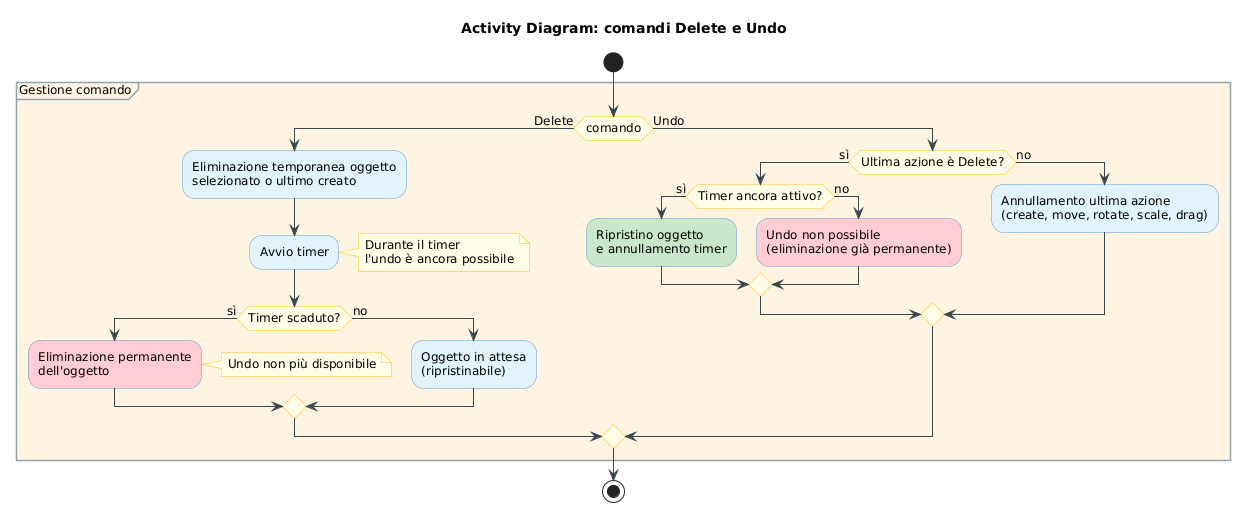

The diagram above was rendered by PlantUML. Its source (embedded in the PNG):
@startuml
title Activity Diagram: comandi Delete e Undo
skinparam shadowing false
skinparam defaultFontSize 12
skinparam ArrowColor #37474F
skinparam ActivityBackgroundColor #E1F2FB
skinparam ActivityBorderColor #5B9BD5
skinparam ActivityDiamondBackgroundColor #FFFDE7
skinparam ActivityDiamondBorderColor #FFC107
skinparam NoteBackgroundColor #FFFDE7
skinparam NoteBorderColor #FFC107
skinparam PartitionBorderColor #90A4AE

start
partition "Gestione comando" #FFF3E0 {
  if (comando) then (Delete)
    :Eliminazione temporanea oggetto\nselezionato o ultimo creato;
    :Avvio timer;
    note right
      Durante il timer
      l'undo è ancora possibile
    end note
    if (Timer scaduto?) then (sì)
      :Eliminazione permanente\ndell'oggetto; <<#FFCDD2>>
      note right
        Undo non più disponibile
      end note
    else (no)
      :Oggetto in attesa\n(ripristinabile);
    endif
  else (Undo)
    if (Ultima azione è Delete?) then (sì)
      if (Timer ancora attivo?) then (sì)
        :Ripristino oggetto\ne annullamento timer; <<#C8E6C9>>
      else (no)
        :Undo non possibile\n(eliminazione già permanente); <<#FFCDD2>>
      endif
    else (no)
      :Annullamento ultima azione\n(create, move, rotate, scale, drag);
    endif
  endif
}
stop
@enduml